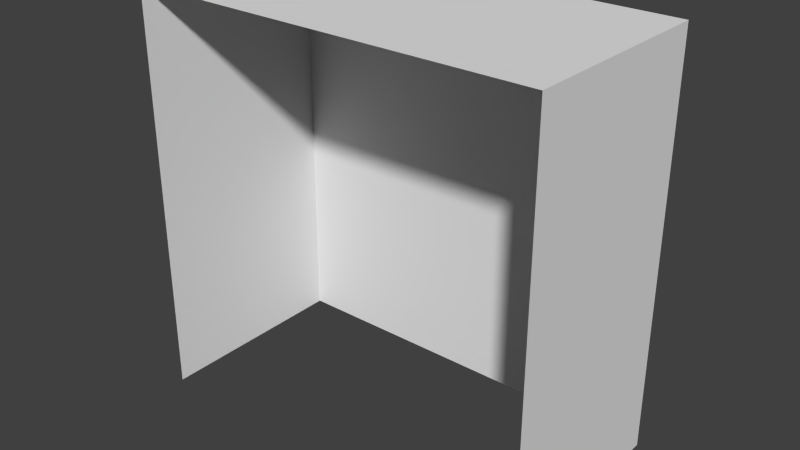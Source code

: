 # Source: Structure1Flat.blend  (saved by Blender 2.72.0; exported with 4.5.12 LTS)
import bpy
from mathutils import Matrix  # noqa: F401  (used for matrix-valued properties, if any)

bpy.ops.wm.read_factory_settings(use_empty=True)
scene = bpy.context.scene
scene.name = 'Scene'

# ---- collections
col_collection_1 = bpy.data.collections.new('Collection 1'); scene.collection.children.link(col_collection_1)

# ---- world
world_world = bpy.data.worlds.new('World'); scene.world = world_world
world_world.color = (0.05088, 0.05088, 0.05088)
world_world.use_sun_shadow = False
world_world.sun_shadow_jitter_overblur = 0.0
world_world.cycles.sampling_method = 'MANUAL'
world_world.cycles.sample_map_resolution = 256

# ---- meshes
me_cube = bpy.data.meshes.new('Cube')
me_cube.from_pydata([(-4.0, 2.172e-05, 2.0), (-4.0, -2.15e-05, -1.98), (4.0, -2.15e-05, -1.98), (4.0, 2.172e-05, 2.0), (-4.0, 8.0, 2.0), (-4.0, 8.0, -1.98), (4.0, 8.0, -1.98), (4.0, 8.0, 2.0), (4.0, 3.8, 2.0), (-4.0, 3.8, 2.0), (-1.0, 2.172e-05, 2.0), (-1.0, 3.8, 2.0), (-1.0, 8.0, 2.0), (1.0, 2.172e-05, 2.0), (1.0, 3.8, 2.0), (1.0, 8.0, 2.0), (-4.0, 3.0, 2.0), (-1.0, 3.0, 2.0), (4.0, 3.0, 2.0), (1.0, 3.0, 2.0), (3.4, 2.172e-05, 2.0), (3.4, 3.0, 2.0), (-3.4, 3.0, 2.0), (-3.4, 2.172e-05, 2.0), (-1.0, 0.4, 2.0), (-3.4, 0.4, 2.0), (1.0, 0.4, 2.0), (3.4, 0.4, 2.0), (-0.8, 2.172e-05, 2.0), (0.8, 2.172e-05, 2.0), (-1.6, 0.4, 2.0), (-1.6, 3.0, 2.0), (-0.8, 2.8, 2.0), (0.8, 2.8, 2.0), (-1.6, 2.172e-05, 2.0), (1.6, 0.4, 2.0), (1.6, 2.172e-05, 2.0), (1.6, 3.0, 2.0), (-3.4, 0.6, 2.0), (-1.6, 0.6, 2.0), (1.6, 0.6, 2.0), (3.4, 0.6, 2.0), (-3.2, 0.6, 2.0), (-1.8, 0.6, 2.0), (3.2, 0.6, 2.0), (1.8, 0.6, 2.0), (-3.2, 2.8, 2.0), (-1.8, 2.8, 2.0), (1.8, 2.8, 2.0), (3.2, 2.8, 2.0), (4.0, 4.0, 2.0), (-1.0, 4.0, 2.0), (-4.0, 4.0, 2.0), (1.0, 4.0, 2.0), (4.0, 7.0, 2.0), (-1.0, 7.0, 2.0), (-4.0, 7.0, 2.0), (1.0, 7.0, 2.0), (-1.0, 4.598, 2.0), (1.0, 4.602, 2.0), (1.6, 7.0, 2.0), (1.6, 4.0, 2.0), (-3.4, 7.0, 2.0), (-3.4, 4.0, 2.0), (-1.6, 7.0, 2.0), (-1.6, 4.0, 2.0), (3.4, 4.0, 2.0), (3.4, 7.0, 2.0), (-3.4, 4.4, 2.0), (-1.6, 4.4, 2.0), (1.6, 4.4, 2.0), (3.4, 4.4, 2.0), (-3.4, 4.6, 2.0), (-1.6, 4.6, 2.0), (1.6, 4.6, 2.0), (3.4, 4.6, 2.0), (-3.2, 4.6, 2.0), (-1.8, 4.6, 2.0), (3.2, 4.6, 2.0), (1.8, 4.6, 2.0), (-3.2, 6.8, 2.0), (-1.8, 6.8, 2.0), (-2.56, 4.6, 2.0), (-3.2, 5.64, 2.0), (1.8, 6.8, 2.0), (3.2, 6.8, 2.0), (-1.8, 5.64, 2.0), (-2.44, 4.6, 2.0), (-2.56, 5.64, 2.0), (-2.56, 6.8, 2.0), (-3.2, 5.76, 2.0), (-2.44, 5.64, 2.0), (-1.8, 5.76, 2.0), (-2.44, 6.8, 2.0), (-2.56, 5.76, 2.0), (-2.44, 5.76, 2.0), (2.44, 4.6, 2.0), (1.8, 5.64, 2.0), (2.56, 4.6, 2.0), (3.2, 5.64, 2.0), (2.44, 5.64, 2.0), (1.8, 5.76, 2.0), (2.44, 6.8, 2.0), (2.56, 5.64, 2.0), (2.56, 6.8, 2.0), (3.2, 5.76, 2.0), (2.44, 5.76, 2.0), (2.56, 5.76, 2.0), (-2.56, 0.6, 2.0), (-3.2, 1.64, 2.0), (2.56, 0.6, 2.0), (3.2, 1.64, 2.0), (2.44, 1.64, 2.0), (-2.44, 0.6, 2.0), (-1.8, 1.64, 2.0), (-2.56, 1.64, 2.0), (-3.2, 1.76, 2.0), (-2.56, 2.8, 2.0), (-2.44, 1.64, 2.0), (2.44, 2.8, 2.0), (-2.44, 2.8, 2.0), (-1.8, 1.76, 2.0), (-2.56, 1.76, 2.0), (2.44, 0.6, 2.0), (1.8, 1.64, 2.0), (-2.44, 1.76, 2.0), (1.8, 1.76, 2.0), (2.56, 1.64, 2.0), (3.2, 1.76, 2.0), (2.56, 2.8, 2.0), (2.44, 1.76, 2.0), (2.56, 1.76, 2.0), (-1.0, 7.8, 2.0), (-4.0, 7.8, 2.0), (4.0, 7.8, 2.0), (1.0, 7.8, 2.0), (-1.0, 4.398, 2.0), (1.0, 4.402, 2.0), (-0.8, 4.599, 2.0), (0.8, 4.601, 2.0), (-0.8, 6.8, 2.0), (0.8, 6.8, 2.0), (-0.8, 5.64, 2.0), (-0.06, 4.6, 2.0), (0.8, 5.64, 2.0), (0.06, 4.6, 2.0), (-0.06, 5.64, 2.0), (-0.8, 5.76, 2.0), (-0.06, 6.8, 2.0), (0.06, 5.64, 2.0), (0.8, 5.76, 2.0), (0.06, 6.8, 2.0), (-0.06, 5.76, 2.0), (0.06, 5.76, 2.0)], [], [(4, 5, 1, 0, 16, 9, 52, 56, 133), (6, 7, 134, 54, 50, 8, 18, 3, 2), (7, 6, 5, 4, 12, 15), (22, 16, 0, 23, 25, 38), (29, 33, 32, 28), (11, 9, 16, 22, 31, 17), (14, 11, 17, 19), (8, 14, 19, 37, 21, 18), (18, 21, 41, 27, 20, 3), (30, 25, 23, 34), (26, 13, 36, 35, 40, 37, 19), (10, 24, 17, 31, 39, 30, 34), (27, 35, 36, 20), (43, 114, 118, 113), (44, 111, 127, 110), (54, 67, 75, 71, 66, 50), (69, 68, 63, 65), (134, 135, 57, 60, 67, 54), (132, 133, 56, 62, 64, 55), (135, 132, 55, 57), (55, 64, 73, 69, 65, 51, 136, 58), (62, 56, 52, 63, 68, 72), (60, 57, 59, 137, 53, 61, 70, 74), (71, 70, 61, 66), (77, 86, 91, 87), (78, 99, 103, 98), (82, 88, 83, 76), (90, 94, 89, 80), (92, 81, 93, 95), (96, 100, 97, 79), (101, 106, 102, 84), (105, 85, 104, 107), (108, 115, 109, 42), (121, 47, 120, 125), (116, 122, 117, 46), (123, 112, 124, 45), (126, 130, 119, 48), (128, 49, 129, 131), (139, 144, 149, 145), (136, 51, 53, 137), (112, 123, 110, 127), (60, 74, 70, 79, 97, 101, 84), (67, 85, 105, 99, 78, 71, 75), (62, 72, 68, 76, 83, 90, 80), (40, 35, 45, 124, 126, 48, 37), (71, 78, 98, 96, 79, 70), (69, 77, 87, 82, 76, 68), (67, 60, 84, 102, 104, 85), (73, 64, 81, 92, 86, 77, 69), (106, 100, 103, 107), (41, 21, 49, 128, 111, 44, 27), (100, 106, 101, 97), (27, 44, 110, 123, 45, 35), (64, 62, 80, 89, 93, 81), (103, 99, 105, 107), (125, 122, 115, 118), (91, 95, 94, 88), (21, 37, 48, 119, 129, 49), (118, 114, 121, 125), (88, 82, 87, 91), (130, 112, 127, 131), (94, 95, 93, 89), (100, 96, 98, 103), (115, 122, 116, 109), (127, 111, 128, 131), (112, 130, 126, 124), (91, 86, 92, 95), (122, 125, 120, 117), (130, 131, 129, 119), (115, 108, 113, 118), (88, 94, 90, 83), (106, 107, 104, 102), (50, 66, 61, 53, 14, 8), (11, 14, 53, 51), (11, 51, 65, 63, 52, 9), (143, 146, 142, 138), (147, 152, 148, 140), (150, 141, 151, 153), (55, 58, 136, 138, 142, 147, 140), (57, 141, 150, 144, 139, 137, 59), (137, 139, 145, 143, 138, 136), (57, 55, 140, 148, 151, 141), (152, 146, 149, 153), (146, 152, 147, 142), (149, 144, 150, 153), (146, 143, 145, 149), (152, 153, 151, 148), (17, 24, 10, 28, 32), (19, 33, 29, 13, 26), (17, 32, 33, 19), (38, 25, 42, 109, 116, 46, 22), (31, 22, 46, 117, 120, 47), (39, 31, 47, 121, 114, 43, 30), (30, 43, 113, 108, 42, 25), (7, 15, 135, 134), (15, 12, 132, 135), (133, 132, 12, 4)])
_uv = me_cube.uv_layers.new(name='UVMap')
_uv.uv.foreach_set('vector', [0.1355, 0.8416, 0.02587, 0.8401, 0.02881, 0.6198, 0.1383, 0.6222, 0.1372, 0.6972, 0.1361, 0.7243, 0.1361, 0.7298, 0.1357, 0.8137, 0.1355, 0.8361, 0.4758, 0.8426, 0.3642, 0.8438, 0.3641, 0.8382, 0.364, 0.8153, 0.3643, 0.7304, 0.3643, 0.7248, 0.3624, 0.6981, 0.3592, 0.6211, 0.4734, 0.6182, 0.3564, 0.8674, 0.3564, 0.9812, 0.1314, 0.9812, 0.1314, 0.8674, 0.2158, 0.8674, 0.272, 0.8674, 0.1533, 0.6977, 0.1372, 0.6972, 0.1383, 0.6222, 0.1529, 0.6217, 0.1532, 0.6304, 0.1533, 0.6366, 0.025, 0.475, 0.025, 0.025, 0.475, 0.025, 0.475, 0.475, 0.2214, 0.7233, 0.1361, 0.7243, 0.1372, 0.6972, 0.1533, 0.6977, 0.2043, 0.6997, 0.2214, 0.6998, 0.279, 0.7234, 0.2214, 0.7233, 0.2214, 0.6998, 0.2793, 0.7002, 0.3643, 0.7248, 0.279, 0.7234, 0.2793, 0.7002, 0.2957, 0.7005, 0.3453, 0.6998, 0.3624, 0.6981, 0.3624, 0.6981, 0.3453, 0.6998, 0.3441, 0.6365, 0.3439, 0.6313, 0.3439, 0.6209, 0.3592, 0.6211, 0.2024, 0.6291, 0.1532, 0.6304, 0.1529, 0.6217, 0.2018, 0.6183, 0.2806, 0.6306, 0.2807, 0.6201, 0.2966, 0.6203, 0.2964, 0.6309, 0.2964, 0.6361, 0.2957, 0.7005, 0.2793, 0.7002, 0.2182, 0.6174, 0.2187, 0.6284, 0.2214, 0.6998, 0.2043, 0.6997, 0.2026, 0.6346, 0.2024, 0.6291, 0.2018, 0.6183, 0.3439, 0.6313, 0.2964, 0.6309, 0.2966, 0.6203, 0.3439, 0.6209, 0.8324, 0.75, 0.8324, 0.6375, 0.9037, 0.6375, 0.9037, 0.75, 0.7611, 0.75, 0.7611, 0.8625, 0.6899, 0.8625, 0.6899, 0.75, 0.364, 0.8153, 0.347, 0.8153, 0.3472, 0.7472, 0.3473, 0.7416, 0.3474, 0.7302, 0.3643, 0.7304, 0.2044, 0.7405, 0.1528, 0.7393, 0.1527, 0.7297, 0.2043, 0.7291, 0.3641, 0.8382, 0.2782, 0.838, 0.2783, 0.8151, 0.2955, 0.8151, 0.347, 0.8153, 0.364, 0.8153, 0.2207, 0.8374, 0.1355, 0.8361, 0.1357, 0.8137, 0.1526, 0.8138, 0.2039, 0.8144, 0.221, 0.8146, 0.2782, 0.838, 0.2207, 0.8374, 0.221, 0.8146, 0.2783, 0.8151, 0.221, 0.8146, 0.2039, 0.8144, 0.2043, 0.7462, 0.2044, 0.7405, 0.2043, 0.7291, 0.2214, 0.729, 0.2214, 0.7404, 0.2214, 0.7461, 0.1526, 0.8138, 0.1357, 0.8137, 0.1361, 0.7298, 0.1527, 0.7297, 0.1528, 0.7393, 0.1526, 0.7459, 0.2955, 0.8151, 0.2783, 0.8151, 0.2788, 0.7464, 0.2788, 0.7407, 0.2789, 0.7292, 0.2961, 0.7294, 0.296, 0.7408, 0.2959, 0.7465, 0.3473, 0.7416, 0.296, 0.7408, 0.2961, 0.7294, 0.3474, 0.7302, 0.7611, 0.8625, 0.7611, 0.975, 0.6899, 0.975, 0.6899, 0.8625, 0.6899, 0.6375, 0.6899, 0.525, 0.7611, 0.525, 0.7611, 0.6375, 0.6899, 0.75, 0.6899, 0.6375, 0.7611, 0.6375, 0.7611, 0.75, 0.8324, 0.75, 0.7611, 0.75, 0.7611, 0.6375, 0.8324, 0.6375, 0.9037, 0.6375, 0.9037, 0.525, 0.975, 0.525, 0.975, 0.6375, 0.7611, 0.8625, 0.7611, 0.75, 0.8324, 0.75, 0.8324, 0.8625, 0.9037, 0.6375, 0.8324, 0.6375, 0.8324, 0.525, 0.9037, 0.525, 0.525, 0.8626, 0.525, 0.7501, 0.5963, 0.7501, 0.5963, 0.8626, 0.7611, 0.6375, 0.7611, 0.525, 0.8324, 0.525, 0.8324, 0.6375, 0.6074, 0.975, 0.6074, 0.8625, 0.6787, 0.8625, 0.6787, 0.975, 0.975, 0.8625, 0.9037, 0.8625, 0.9037, 0.75, 0.975, 0.75, 0.6787, 0.75, 0.6787, 0.8625, 0.6074, 0.8625, 0.6074, 0.75, 0.9037, 0.8625, 0.8324, 0.8625, 0.8324, 0.75, 0.9037, 0.75, 0.9037, 0.75, 0.9037, 0.6375, 0.975, 0.6375, 0.975, 0.75, 0.525, 0.75, 0.525, 0.6376, 0.6074, 0.6376, 0.6074, 0.7501, 0.2214, 0.7404, 0.2214, 0.729, 0.2789, 0.7292, 0.2788, 0.7407, 0.8699, 0.1239, 0.8699, 0.1532, 0.8656, 0.1532, 0.8656, 0.1239, 0.7625, 0.17, 0.7625, 0.1025, 0.7625, 0.09688, 0.7698, 0.1025, 0.7698, 0.1317, 0.7698, 0.1351, 0.7698, 0.1644, 0.8278, 0.17, 0.8206, 0.1644, 0.8206, 0.1351, 0.8206, 0.1317, 0.8206, 0.1025, 0.8278, 0.09688, 0.8278, 0.1025, 0.9004, 0.1588, 0.9004, 0.09129, 0.9004, 0.08567, 0.9077, 0.09129, 0.9077, 0.1205, 0.9077, 0.1239, 0.9077, 0.1532, 0.9004, 0.1532, 0.9004, 0.1588, 0.8931, 0.1532, 0.8931, 0.1239, 0.8931, 0.1205, 0.8931, 0.09129, 0.9004, 0.08567, 0.8278, 0.09688, 0.8206, 0.1025, 0.7973, 0.1025, 0.793, 0.1025, 0.7698, 0.1025, 0.7625, 0.09688, 0.9657, 0.08567, 0.9585, 0.09129, 0.9352, 0.09129, 0.9309, 0.09129, 0.9077, 0.09129, 0.9004, 0.08567, 0.8278, 0.17, 0.7625, 0.17, 0.7698, 0.1644, 0.793, 0.1644, 0.7973, 0.1644, 0.8206, 0.1644, 0.9657, 0.09129, 0.9657, 0.1588, 0.9585, 0.1532, 0.9585, 0.1239, 0.9585, 0.1205, 0.9585, 0.09129, 0.9657, 0.08567, 0.793, 0.1351, 0.793, 0.1317, 0.7973, 0.1317, 0.7973, 0.1351, 0.8351, 0.1532, 0.8351, 0.08567, 0.8423, 0.09129, 0.8423, 0.1205, 0.8423, 0.1239, 0.8423, 0.1532, 0.8351, 0.1588, 0.793, 0.1317, 0.793, 0.1351, 0.7698, 0.1351, 0.7698, 0.1317, 0.8351, 0.1588, 0.8423, 0.1532, 0.8656, 0.1532, 0.8699, 0.1532, 0.8931, 0.1532, 0.9004, 0.1588, 0.9657, 0.1588, 0.9004, 0.1588, 0.9077, 0.1532, 0.9309, 0.1532, 0.9352, 0.1532, 0.9585, 0.1532, 0.7973, 0.1317, 0.8206, 0.1317, 0.8206, 0.1351, 0.7973, 0.1351, 0.9381, 0.04737, 0.9425, 0.04737, 0.9425, 0.05075, 0.9381, 0.05075, 0.9352, 0.1205, 0.9352, 0.1239, 0.9309, 0.1239, 0.9309, 0.1205, 0.8351, 0.08567, 0.9004, 0.08567, 0.8931, 0.09129, 0.8699, 0.09129, 0.8656, 0.09129, 0.8423, 0.09129, 0.9381, 0.05075, 0.9149, 0.05075, 0.9149, 0.04737, 0.9381, 0.04737, 0.9309, 0.1205, 0.9309, 0.09129, 0.9352, 0.09129, 0.9352, 0.1205, 0.8699, 0.1205, 0.8699, 0.1239, 0.8656, 0.1239, 0.8656, 0.1205, 0.9309, 0.1239, 0.9352, 0.1239, 0.9352, 0.1532, 0.9309, 0.1532, 0.793, 0.1317, 0.793, 0.1025, 0.7973, 0.1025, 0.7973, 0.1317, 0.9425, 0.05075, 0.9425, 0.04737, 0.9657, 0.04737, 0.9657, 0.05075, 0.8656, 0.1239, 0.8423, 0.1239, 0.8423, 0.1205, 0.8656, 0.1205, 0.8699, 0.1239, 0.8699, 0.1205, 0.8931, 0.1205, 0.8931, 0.1239, 0.9352, 0.1205, 0.9585, 0.1205, 0.9585, 0.1239, 0.9352, 0.1239, 0.9425, 0.04737, 0.9381, 0.04737, 0.9381, 0.01812, 0.9425, 0.01812, 0.8699, 0.1205, 0.8656, 0.1205, 0.8656, 0.09129, 0.8699, 0.09129, 0.9425, 0.05075, 0.9425, 0.08, 0.9381, 0.08, 0.9381, 0.05075, 0.9309, 0.1205, 0.9309, 0.1239, 0.9077, 0.1239, 0.9077, 0.1205, 0.793, 0.1351, 0.7973, 0.1351, 0.7973, 0.1644, 0.793, 0.1644, 0.9802, 0.2375, 0.9802, 0.2206, 0.9802, 0.17, 0.9802, 0.1531, 0.9875, 0.1531, 0.9875, 0.2375, 0.9875, 0.09688, 0.9875, 0.1531, 0.9802, 0.1531, 0.9802, 0.09688, 0.9875, 0.09688, 0.9802, 0.09688, 0.9802, 0.08, 0.9802, 0.02938, 0.9802, 0.0125, 0.9875, 0.0125, 0.525, 0.6375, 0.525, 0.525, 0.6074, 0.525, 0.6074, 0.6376, 0.6899, 0.6375, 0.6074, 0.6375, 0.6074, 0.525, 0.6899, 0.525, 0.6074, 0.75, 0.6074, 0.6375, 0.6899, 0.6375, 0.6899, 0.75, 0.9077, 0.0125, 0.9077, 0.08004, 0.9077, 0.08567, 0.9004, 0.08003, 0.9004, 0.05075, 0.9004, 0.04738, 0.9004, 0.01813, 0.8351, 0.0125, 0.8423, 0.01813, 0.8423, 0.04738, 0.8423, 0.05075, 0.8423, 0.07997, 0.8351, 0.08558, 0.8351, 0.07996, 0.8351, 0.08558, 0.8423, 0.07997, 0.8692, 0.08, 0.8735, 0.08, 0.9004, 0.08003, 0.9077, 0.08567, 0.8351, 0.0125, 0.9077, 0.0125, 0.9004, 0.01813, 0.8735, 0.01813, 0.8692, 0.01813, 0.8423, 0.01813, 0.8735, 0.04738, 0.8735, 0.05075, 0.8692, 0.05075, 0.8692, 0.04738, 0.8735, 0.05075, 0.8735, 0.04738, 0.9004, 0.04738, 0.9004, 0.05075, 0.8692, 0.05075, 0.8423, 0.05075, 0.8423, 0.04738, 0.8692, 0.04738, 0.8735, 0.05075, 0.8735, 0.08, 0.8692, 0.08, 0.8692, 0.05075, 0.8735, 0.04738, 0.8692, 0.04738, 0.8692, 0.01813, 0.8735, 0.01813, 0.8351, 0.0125, 0.8351, 0.08562, 0.8351, 0.09687, 0.8278, 0.09687, 0.8278, 0.01812, 0.7625, 0.0125, 0.7698, 0.01812, 0.7698, 0.09688, 0.7625, 0.09688, 0.7625, 0.08562, 0.8351, 0.0125, 0.8278, 0.01812, 0.7698, 0.01812, 0.7625, 0.0125, 0.973, 0.08, 0.973, 0.08562, 0.9657, 0.08, 0.9657, 0.05075, 0.9657, 0.04737, 0.9657, 0.01812, 0.973, 0.0125, 0.9077, 0.0125, 0.973, 0.0125, 0.9657, 0.01812, 0.9425, 0.01812, 0.9381, 0.01812, 0.9149, 0.01812, 0.9077, 0.08, 0.9077, 0.0125, 0.9149, 0.01812, 0.9149, 0.04737, 0.9149, 0.05075, 0.9149, 0.08, 0.9077, 0.08562, 0.9077, 0.08562, 0.9149, 0.08, 0.9381, 0.08, 0.9425, 0.08, 0.9657, 0.08, 0.973, 0.08562, 0.9802, 0.0125, 0.9802, 0.09688, 0.973, 0.09688, 0.973, 0.0125, 0.9802, 0.09688, 0.9802, 0.1531, 0.973, 0.1531, 0.973, 0.09688, 0.973, 0.2375, 0.973, 0.1531, 0.9802, 0.1531, 0.9802, 0.2375])
me_cube.use_remesh_preserve_volume = False
me_cube.use_remesh_preserve_attributes = False
me_cube.use_mirror_vertex_groups = False
me_cube.update()

# ---- objects
ob_structure1flat = bpy.data.objects.new('Structure1Flat', me_cube)

# ---- transforms, parenting, visibility, modifiers, constraints
ob_structure1flat.location = (0.0, 0.0, 0.0)
ob_structure1flat.rotation_euler = (1.571, -0.0, -3.142)
ob_structure1flat.lineart.crease_threshold = 0.0

# ---- collection membership
col_collection_1.objects.link(ob_structure1flat)

# ---- scene / render settings (as saved in the file)
scene.frame_start = 1; scene.frame_end = 250; scene.frame_set(3)
scene.render.engine = 'BLENDER_EEVEE_NEXT'
scene.render.resolution_percentage = 50
scene.render.dither_intensity = 0.0
scene.cycles.use_denoising = False
scene.cycles.samples = 10
scene.cycles.sampling_pattern = 'TABULATED_SOBOL'
scene.cycles.light_sampling_threshold = 0.0
scene.cycles.use_adaptive_sampling = False
scene.cycles.use_light_tree = False
scene.cycles.blur_glossy = 0.0
scene.cycles.pixel_filter_type = 'GAUSSIAN'
scene.cycles.sample_clamp_indirect = 0.0
scene.view_settings.view_transform = 'Standard'
bpy.context.view_layer.update()

# ---- added for rendering (the .blend has no active camera and no usable light): camera, sun
cam_auto = bpy.data.cameras.new('AutoCamera')
cam_auto.lens = 50.0
cam_auto.sensor_width = 36.0
cam_auto.clip_end = 1000.0
ob_auto_camera = bpy.data.objects.new('AutoCamera', cam_auto)
scene.collection.objects.link(ob_auto_camera)
ob_auto_camera.location = (11.0966, -13.3058, 12.8773)
ob_auto_camera.rotation_euler = (1.09748, -7.21219e-08, 0.694738)
scene.camera = ob_auto_camera
light_auto_sun = bpy.data.lights.new('AutoSun', 'SUN')
light_auto_sun.energy = 3.0
light_auto_sun.angle = 0.0523599
ob_auto_sun = bpy.data.objects.new('AutoSun', light_auto_sun)
scene.collection.objects.link(ob_auto_sun)
ob_auto_sun.rotation_euler = (0.872665, 0.174533, 0.523599)
bpy.context.view_layer.update()
